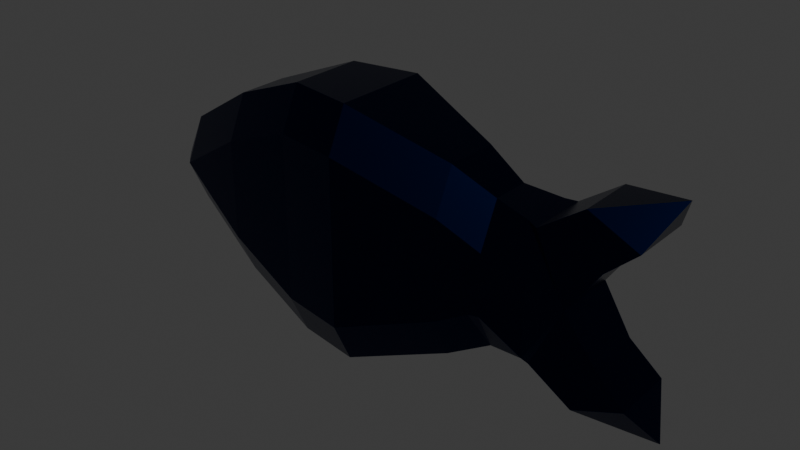 # Source: fish.blend  (saved by Blender 5.0.119; exported with 4.5.12 LTS)
import bpy
from mathutils import Matrix  # noqa: F401  (used for matrix-valued properties, if any)

bpy.ops.wm.read_factory_settings(use_empty=True)
scene = bpy.context.scene
scene.name = 'Scene'

# ---- collections
col_collection = bpy.data.collections.new('Collection'); scene.collection.children.link(col_collection)

# ---- materials (node trees are filled in below, after node groups)
mat_material_005 = bpy.data.materials.new('Material.005')

# ---- material node trees
mat_material_005.use_nodes = True; mat_material_005.node_tree.nodes.clear()
_N = mat_material_005.node_tree.nodes; _L = mat_material_005.node_tree.links
n0 = _N.new('ShaderNodeBsdfPrincipled'); n0.name = 'Principled BSDF'; n0.location = (-714, 130)
n0.inputs[0].default_value = (0.0, 0.007853, 0.0602, 1.0)
n0.inputs[1].default_value = 1.0
n0.inputs[2].default_value = 0.2664
n0.inputs[3].default_value = 1.0
n1 = _N.new('ShaderNodeOutputMaterial'); n1.name = 'Material Output'; n1.location = (198, 99)
_L.new(n0.outputs[0], n1.inputs[0])
n1.is_active_output = True

# ---- world
world_world = bpy.data.worlds.new('World'); scene.world = world_world
world_world.use_nodes = True; world_world.node_tree.nodes.clear()
_N = world_world.node_tree.nodes; _L = world_world.node_tree.links
n0 = _N.new('ShaderNodeOutputWorld'); n0.name = 'World Output'; n0.location = (200, 100)
n1 = _N.new('ShaderNodeBackground'); n1.name = 'Background'; n1.location = (-200, 100)
n1.inputs[0].default_value = (0.05088, 0.05088, 0.05088, 1.0)
_L.new(n1.outputs[0], n0.inputs[0])
n0.is_active_output = True
world_world.color = (0.05088, 0.05088, 0.05088)
world_world.sun_shadow_jitter_overblur = 0.0

# ---- meshes
me_cube_005 = bpy.data.meshes.new('Cube.005')
me_cube_005.from_pydata([(1.109, -0.004738, -0.6984), (1.109, -0.004738, 0.6984), (1.109, 0.004738, -0.6984), (1.109, 0.004738, 0.6984), (0.4042, 0.3949, 0.4027), (0.6706, 0.3672, 0.5864), (0.6706, 0.3672, -0.5864), (0.4042, 0.3949, -0.4027), (0.9833, 0.3993, 0.4509), (0.7863, 0.3619, 0.2697), (0.5995, 0.4099, 0.0), (0.7863, 0.3619, -0.2697), (0.9833, 0.3993, -0.4509), (-1.189, 0.7334, -0.5367), (-1.189, 0.4784, -0.8091), (-1.189, 0.7334, 0.5367), (-1.189, 0.4784, 0.8091), (-0.7666, 0.6257, 0.8073), (-0.7666, 0.8816, 0.5369), (-0.1443, 0.3452, 0.5844), (-0.1443, 0.6015, 0.3144), (0.1127, 0.5023, 0.1784), (0.1127, 0.2459, 0.4485), (0.3388, 0.3343, 0.4129), (0.1127, 0.2459, -0.4485), (0.05333, 0.5252, -0.2098), (0.1127, 0.5023, -0.2049), (0.3388, 0.3343, -0.4129), (-0.1443, 0.3452, -0.5844), (-0.1443, 0.6015, -0.3144), (-0.7666, 0.8816, -0.5369), (-0.7666, 0.6257, -0.8073), (-1.722, 0.5804, 0.3235), (-1.722, 0.3261, 0.6), (-2.253, 0.3829, 0.001087), (-2.253, 0.1294, 0.2829), (-2.253, 0.3829, -0.001087), (-2.253, 0.1294, -0.2829), (-1.722, 0.3261, -0.6), (-1.722, 0.5804, -0.3235), (-2.385, 0.1298, 0.0), (-2.248, 0.3829, 3.725e-09), (1.109, 0.004738, -0.6984), (1.109, 0.004738, 0.6984), (1.109, -0.004738, -0.6984), (1.109, -0.004738, 0.6984), (0.4042, -0.3949, 0.4027), (0.6706, -0.3672, 0.5864), (0.6706, -0.3672, -0.5864), (0.4042, -0.3949, -0.4027), (0.9833, -0.3993, 0.4509), (0.7863, -0.3619, 0.2697), (0.5995, -0.4099, 0.0), (0.7863, -0.3619, -0.2697), (0.9833, -0.3993, -0.4509), (-1.189, -0.7334, -0.5367), (-1.189, -0.4784, -0.8091), (-1.189, -0.7334, 0.5367), (-1.189, -0.4784, 0.8091), (-0.7666, -0.6257, 0.8073), (-0.7666, -0.8816, 0.5369), (-0.1443, -0.3452, 0.5844), (-0.1443, -0.6015, 0.3144), (0.1127, -0.5023, 0.1784), (0.1127, -0.2459, 0.4485), (0.3388, -0.3343, 0.4129), (0.1127, -0.2459, -0.4485), (0.05333, -0.5252, -0.2098), (0.1127, -0.5023, -0.2049), (0.3388, -0.3343, -0.4129), (-0.1443, -0.3452, -0.5844), (-0.1443, -0.6015, -0.3144), (-0.7666, -0.8816, -0.5369), (-0.7666, -0.6257, -0.8073), (-1.722, -0.5804, 0.3235), (-1.722, -0.3261, 0.6), (-2.253, -0.3829, 0.001087), (-2.253, -0.1294, 0.2829), (-2.253, -0.3829, -0.001087), (-2.253, -0.1294, -0.2829), (-1.722, -0.3261, -0.6), (-1.722, -0.5804, -0.3235), (-2.385, -0.1298, 0.0), (-2.248, -0.3829, 3.725e-09)], [(0, 2), (3, 1), (42, 44), (45, 43)], [(12, 2, 6), (7, 11, 6), (9, 4, 5), (10, 11, 7), (9, 10, 4), (11, 12, 6), (8, 9, 5), (5, 3, 8), (21, 22, 23), (24, 25, 26, 27), (39, 13, 14, 38), (31, 14, 13, 30), (16, 17, 18, 15), (17, 19, 20, 18), (19, 22, 21, 20), (24, 28, 29, 25), (28, 31, 30, 29), (15, 32, 33, 16), (32, 34, 35, 33), (41, 36, 37, 40), (36, 39, 38, 37), (34, 41, 40, 35), (15, 18, 30, 13), (29, 30, 18, 20), (21, 26, 25, 29, 20), (21, 23, 4, 10, 7, 27, 26), (36, 32, 39), (32, 36, 34), (36, 41, 34), (54, 44, 48), (49, 53, 48), (51, 46, 47), (52, 53, 49), (51, 52, 46), (53, 54, 48), (50, 51, 47), (47, 45, 50), (63, 64, 65), (66, 67, 68, 69), (81, 55, 56, 80), (73, 56, 55, 72), (58, 59, 60, 57), (59, 61, 62, 60), (61, 64, 63, 62), (66, 70, 71, 67), (70, 73, 72, 71), (57, 74, 75, 58), (74, 76, 77, 75), (83, 78, 79, 82), (78, 81, 80, 79), (76, 83, 82, 77), (71, 72, 60, 62), (74, 57, 55, 81), (63, 68, 67, 71, 62), (32, 15, 13, 39), (63, 65, 46, 52, 49, 69, 68), (78, 74, 81), (74, 78, 76), (78, 83, 76), (45, 50, 8, 3), (50, 51, 9, 8), (51, 52, 10, 9), (52, 53, 11, 10), (53, 54, 12, 11), (54, 44, 2, 12), (44, 48, 6, 2), (48, 49, 7, 6), (49, 69, 27, 7), (69, 66, 24, 27), (66, 70, 28, 24), (70, 73, 31, 28), (73, 56, 14, 31), (56, 80, 38, 14), (80, 79, 37, 38), (79, 82, 40, 37), (82, 77, 35, 40), (77, 75, 33, 35), (75, 58, 16, 33), (58, 59, 17, 16), (59, 61, 19, 17), (61, 64, 22, 19), (64, 65, 23, 22), (65, 46, 4, 23), (46, 47, 5, 4), (47, 45, 3, 5), (57, 60, 72, 55)])
_uv = me_cube_005.uv_layers.new(name='UVMap')
_uv.uv.foreach_set('vector', [0.0, 0.0, 0.0, 0.0, 0.0, 0.0, 0.0, 0.0, 0.0, 0.0, 0.0, 0.0, 0.0, 0.0, 0.0, 0.0, 0.0, 0.0, 0.0, 0.0, 0.0, 0.0, 0.0, 0.0, 0.0, 0.0, 0.0, 0.0, 0.0, 0.0, 0.0, 0.0, 0.0, 0.0, 0.0, 0.0, 0.0, 0.0, 0.0, 0.0, 0.0, 0.0, 0.0, 0.0, 0.0, 0.0, 0.0, 0.0, 0.7474, 0.5, 0.75, 0.5638, 0.7177, 0.5, 0.25, 0.5638, 0.25, 0.5, 0.2547, 0.5, 0.2823, 0.5, 0.4302, 0.25, 0.3831, 0.25, 0.375, 0.2065, 0.425, 0.1952, 0.1667, 0.5363, 0.125, 0.5435, 0.1251, 0.5, 0.1691, 0.5, 0.875, 0.5435, 0.8333, 0.5363, 0.8309, 0.5, 0.8749, 0.5, 0.8333, 0.5363, 0.7917, 0.5533, 0.7836, 0.5, 0.8309, 0.5, 0.7917, 0.5533, 0.75, 0.5638, 0.7474, 0.5, 0.7836, 0.5, 0.25, 0.5638, 0.2083, 0.5533, 0.2164, 0.5, 0.25, 0.5, 0.2083, 0.5533, 0.1667, 0.5363, 0.1691, 0.5, 0.2164, 0.5, 0.6169, 0.25, 0.5698, 0.25, 0.575, 0.1952, 0.625, 0.2065, 0.5698, 0.25, 0.5148, 0.25, 0.525, 0.1672, 0.575, 0.1952, 0.5, 0.25, 0.4852, 0.25, 0.475, 0.1672, 0.5, 0.1674, 0.4852, 0.25, 0.4302, 0.25, 0.425, 0.1952, 0.475, 0.1672, 0.5148, 0.25, 0.5, 0.25, 0.5, 0.1674, 0.525, 0.1672, 0.0, 0.0, 0.0, 0.0, 0.0, 0.0, 0.0, 0.0, 0.0, 0.0, 0.0, 0.0, 0.0, 0.0, 0.0, 0.0, 0.0, 0.0, 0.0, 0.0, 0.0, 0.0, 0.0, 0.0, 0.0, 0.0, 0.0, 0.0, 0.0, 0.0, 0.0, 0.0, 0.0, 0.0, 0.0, 0.0, 0.0, 0.0, 0.0, 0.0, 0.0, 0.0, 0.0, 0.0, 0.0, 0.0, 0.0, 0.0, 0.0, 0.0, 0.0, 0.0, 0.0, 0.0, 0.0, 0.0, 0.0, 0.0, 0.0, 0.0, 0.0, 0.0, 0.0, 0.0, 0.0, 0.0, 0.0, 0.0, 0.0, 0.0, 0.0, 0.0, 0.0, 0.0, 0.0, 0.0, 0.0, 0.0, 0.0, 0.0, 0.0, 0.0, 0.0, 0.0, 0.0, 0.0, 0.0, 0.0, 0.0, 0.0, 0.0, 0.0, 0.0, 0.0, 0.0, 0.0, 0.0, 0.0, 0.0, 0.0, 0.0, 0.0, 0.0, 0.0, 0.0, 0.0, 0.7474, 0.5, 0.75, 0.5638, 0.7177, 0.5, 0.25, 0.5638, 0.25, 0.5, 0.2547, 0.5, 0.2823, 0.5, 0.4302, 0.25, 0.3831, 0.25, 0.375, 0.2065, 0.425, 0.1952, 0.1667, 0.5363, 0.125, 0.5435, 0.1251, 0.5, 0.1691, 0.5, 0.875, 0.5435, 0.8333, 0.5363, 0.8309, 0.5, 0.8749, 0.5, 0.8333, 0.5363, 0.7917, 0.5533, 0.7836, 0.5, 0.8309, 0.5, 0.7917, 0.5533, 0.75, 0.5638, 0.7474, 0.5, 0.7836, 0.5, 0.25, 0.5638, 0.2083, 0.5533, 0.2164, 0.5, 0.25, 0.5, 0.2083, 0.5533, 0.1667, 0.5363, 0.1691, 0.5, 0.2164, 0.5, 0.6169, 0.25, 0.5698, 0.25, 0.575, 0.1952, 0.625, 0.2065, 0.5698, 0.25, 0.5148, 0.25, 0.525, 0.1672, 0.575, 0.1952, 0.5, 0.25, 0.4852, 0.25, 0.475, 0.1672, 0.5, 0.1674, 0.4852, 0.25, 0.4302, 0.25, 0.425, 0.1952, 0.475, 0.1672, 0.5148, 0.25, 0.5, 0.25, 0.5, 0.1674, 0.525, 0.1672, 0.0, 0.0, 0.0, 0.0, 0.0, 0.0, 0.0, 0.0, 0.0, 0.0, 0.0, 0.0, 0.0, 0.0, 0.0, 0.0, 0.0, 0.0, 0.0, 0.0, 0.0, 0.0, 0.0, 0.0, 0.0, 0.0, 0.0, 0.0, 0.0, 0.0, 0.0, 0.0, 0.0, 0.0, 0.0, 0.0, 0.0, 0.0, 0.0, 0.0, 0.0, 0.0, 0.0, 0.0, 0.0, 0.0, 0.0, 0.0, 0.0, 0.0, 0.0, 0.0, 0.0, 0.0, 0.0, 0.0, 0.0, 0.0, 0.0, 0.0, 0.0, 0.0, 0.0, 0.0, 0.0, 0.0, 0.0, 0.0, 0.0, 0.0, 0.0, 0.0, 0.0, 0.0, 0.0, 0.0, 0.0, 0.0, 0.0, 0.0, 0.0, 0.0, 0.0, 0.0, 0.0, 0.0, 0.0, 0.0, 0.0, 0.0, 0.0, 0.0, 0.0, 0.0, 0.0, 0.0, 0.0, 0.0, 0.0, 0.0, 0.0, 0.0, 0.0, 0.0, 0.0, 0.0, 0.0, 0.0, 0.0, 0.0, 0.0, 0.0, 0.0, 0.0, 0.0, 0.0, 0.0, 0.0, 0.0, 0.0, 0.0, 0.0, 0.0, 0.0, 0.0, 0.0, 0.0, 0.0, 0.0, 0.0, 0.0, 0.0, 0.0, 0.0, 0.0, 0.0, 0.0, 0.0, 0.2823, 0.5, 0.25, 0.5638, 0.25, 0.5638, 0.2823, 0.5, 0.25, 0.5638, 0.2083, 0.5533, 0.2083, 0.5533, 0.25, 0.5638, 0.2083, 0.5533, 0.1667, 0.5363, 0.1667, 0.5363, 0.2083, 0.5533, 0.1667, 0.5363, 0.125, 0.5435, 0.125, 0.5435, 0.1667, 0.5363, 0.375, 0.2065, 0.425, 0.1952, 0.425, 0.1952, 0.375, 0.2065, 0.425, 0.1952, 0.475, 0.1672, 0.475, 0.1672, 0.425, 0.1952, 0.475, 0.1672, 0.5, 0.1674, 0.5, 0.1674, 0.475, 0.1672, 0.5, 0.1674, 0.525, 0.1672, 0.525, 0.1672, 0.5, 0.1674, 0.525, 0.1672, 0.575, 0.1952, 0.575, 0.1952, 0.525, 0.1672, 0.575, 0.1952, 0.625, 0.2065, 0.625, 0.2065, 0.575, 0.1952, 0.875, 0.5435, 0.8333, 0.5363, 0.8333, 0.5363, 0.875, 0.5435, 0.8333, 0.5363, 0.7917, 0.5533, 0.7917, 0.5533, 0.8333, 0.5363, 0.7917, 0.5533, 0.75, 0.5638, 0.75, 0.5638, 0.7917, 0.5533, 0.75, 0.5638, 0.7177, 0.5, 0.7177, 0.5, 0.75, 0.5638, 0.0, 0.0, 0.0, 0.0, 0.0, 0.0, 0.0, 0.0, 0.0, 0.0, 0.0, 0.0, 0.0, 0.0, 0.0, 0.0, 0.0, 0.0, 0.0, 0.0, 0.0, 0.0, 0.0, 0.0, 0.0, 0.0, 0.0, 0.0, 0.0, 0.0, 0.0, 0.0])
me_cube_005.materials.append(mat_material_005)
me_cube_005.use_mirror_y = True
me_cube_005.use_mirror_z = True
me_cube_005.update()

# ---- objects
ob_cube_003 = bpy.data.objects.new('Cube.003', me_cube_005)

# ---- transforms, parenting, visibility, modifiers, constraints
ob_cube_003.location = (0.0, 0.0, 0.0)
ob_cube_003.scale = (0.2713, -0.1356, 0.2713)
ob_cube_003.use_mesh_mirror_y = True
ob_cube_003.use_mesh_mirror_z = True

# ---- collection membership
col_collection.objects.link(ob_cube_003)

# ---- scene / render settings (as saved in the file)
scene.frame_start = 1; scene.frame_end = 250; scene.frame_set(1)
scene.render.engine = 'BLENDER_EEVEE_NEXT'
scene.render.bake_bias = 0.0
scene.render.bake_samples = 0
scene.cycles.sampling_pattern = 'TABULATED_SOBOL'
scene.eevee.use_volume_custom_range = False
bpy.context.view_layer.update()

# ---- added for rendering (the .blend has no active camera and no usable light): camera, sun
cam_auto = bpy.data.cameras.new('AutoCamera')
cam_auto.lens = 50.0
cam_auto.sensor_width = 36.0
cam_auto.clip_end = 1000.0
ob_auto_camera = bpy.data.objects.new('AutoCamera', cam_auto)
scene.collection.objects.link(ob_auto_camera)
ob_auto_camera.location = (0.818549, -1.18994, 0.793294)
ob_auto_camera.rotation_euler = (1.09748, -7.21219e-08, 0.694738)
scene.camera = ob_auto_camera
light_auto_sun = bpy.data.lights.new('AutoSun', 'SUN')
light_auto_sun.energy = 3.0
light_auto_sun.angle = 0.0523599
ob_auto_sun = bpy.data.objects.new('AutoSun', light_auto_sun)
scene.collection.objects.link(ob_auto_sun)
ob_auto_sun.rotation_euler = (0.872665, 0.174533, 0.523599)
bpy.context.view_layer.update()
